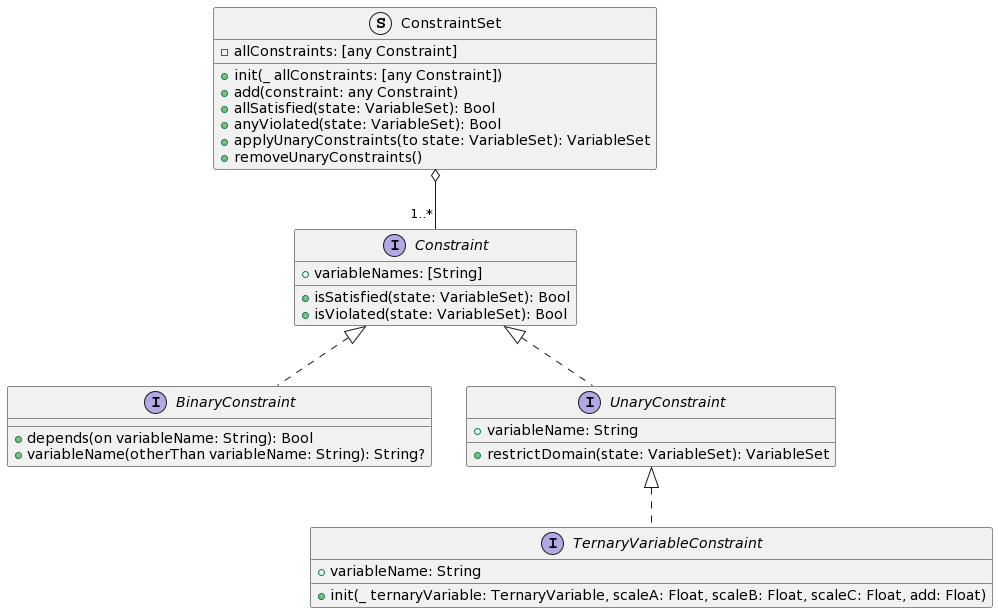

The diagram above was rendered by PlantUML. Its source (embedded in the PNG):
@startuml
interface Constraint {
    +variableNames: [String]
    +isSatisfied(state: VariableSet): Bool
    +isViolated(state: VariableSet): Bool
}

interface TernaryVariableConstraint {
    +variableName: String
    +init(_ ternaryVariable: TernaryVariable, scaleA: Float, scaleB: Float, scaleC: Float, add: Float)
}

Constraint <|.. BinaryConstraint
Constraint <|.. UnaryConstraint
UnaryConstraint <|.. TernaryVariableConstraint

interface BinaryConstraint {
    +depends(on variableName: String): Bool
    +variableName(otherThan variableName: String): String?
}

interface UnaryConstraint {
    +variableName: String
    +restrictDomain(state: VariableSet): VariableSet
}

struct ConstraintSet {
    -allConstraints: [any Constraint]
    +init(_ allConstraints: [any Constraint])
    +add(constraint: any Constraint)
    +allSatisfied(state: VariableSet): Bool
    +anyViolated(state: VariableSet): Bool
    +applyUnaryConstraints(to state: VariableSet): VariableSet
    +removeUnaryConstraints()
}

ConstraintSet o-- "1..*" Constraint
@enduml